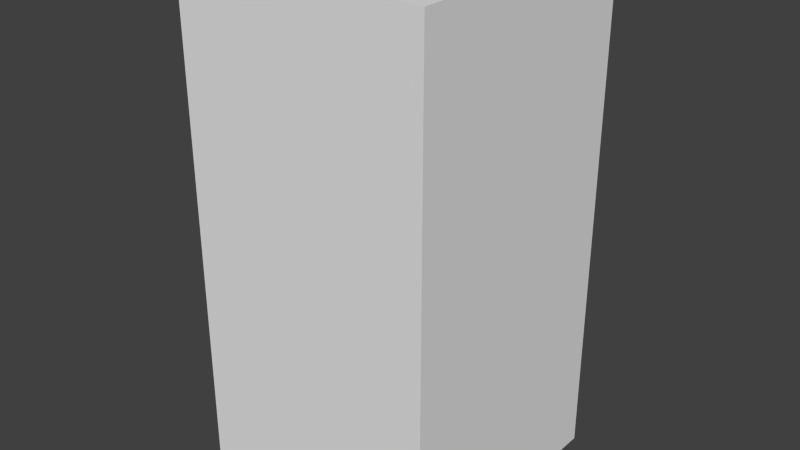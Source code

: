# Source: darkBlueLeafTwo.blend  (saved by Blender 2.68.0; exported with 4.5.12 LTS)
import bpy
from mathutils import Matrix  # noqa: F401  (used for matrix-valued properties, if any)

bpy.ops.wm.read_factory_settings(use_empty=True)
scene = bpy.context.scene
scene.name = 'Scene'

# ---- collections
col_collection_1 = bpy.data.collections.new('Collection 1'); scene.collection.children.link(col_collection_1)

# ---- world
world_world = bpy.data.worlds.new('World'); scene.world = world_world
world_world.color = (0.05088, 0.05088, 0.05088)
world_world.use_sun_shadow = False
world_world.sun_shadow_jitter_overblur = 0.0
world_world.cycles.sampling_method = 'MANUAL'
world_world.cycles.sample_map_resolution = 256

# ---- meshes
me_darkblueleaftwo = bpy.data.meshes.new('darkBlueLeafTwo')
me_darkblueleaftwo.from_pydata([(-0.5, -0.5, -1.0), (-0.5, 0.5, -1.0), (0.5, 0.5, -1.0), (0.5, -0.5, -1.0), (-0.5, -0.5, 1.0), (-0.5, 0.5, 1.0), (0.5, 0.5, 1.0), (0.5, -0.5, 1.0)], [], [(4, 5, 1, 0), (5, 6, 2, 1), (6, 7, 3, 2), (7, 4, 0, 3), (0, 1, 2, 3), (7, 6, 5, 4)])
me_darkblueleaftwo.use_remesh_preserve_volume = False
me_darkblueleaftwo.use_remesh_preserve_attributes = False
me_darkblueleaftwo.use_mirror_vertex_groups = False
me_darkblueleaftwo.update()

# ---- objects
ob_darkblueleaftwo = bpy.data.objects.new('darkBlueLeafTwo', me_darkblueleaftwo)

# ---- transforms, parenting, visibility, modifiers, constraints
ob_darkblueleaftwo.location = (0.0, 0.0, 0.0)
ob_darkblueleaftwo.lineart.crease_threshold = 0.0

# ---- collection membership
col_collection_1.objects.link(ob_darkblueleaftwo)

# ---- scene / render settings (as saved in the file)
scene.frame_start = 1; scene.frame_end = 250; scene.frame_set(1)
scene.render.engine = 'BLENDER_EEVEE_NEXT'
scene.render.image_settings.color_mode = 'RGB'
scene.render.image_settings.compression = 90
scene.render.resolution_percentage = 50
scene.render.dither_intensity = 0.0
scene.cycles.use_denoising = False
scene.cycles.samples = 10
scene.cycles.sampling_pattern = 'TABULATED_SOBOL'
scene.cycles.light_sampling_threshold = 0.0
scene.cycles.use_adaptive_sampling = False
scene.cycles.use_light_tree = False
scene.cycles.blur_glossy = 0.0
scene.cycles.volume_bounces = 1
scene.cycles.pixel_filter_type = 'GAUSSIAN'
scene.cycles.sample_clamp_indirect = 0.0
scene.view_settings.view_transform = 'Standard'
bpy.context.view_layer.update()

# ---- added for rendering (the .blend has no active camera and no usable light): camera, sun
cam_auto = bpy.data.cameras.new('AutoCamera')
cam_auto.lens = 50.0
cam_auto.sensor_width = 36.0
cam_auto.clip_end = 1000.0
ob_auto_camera = bpy.data.objects.new('AutoCamera', cam_auto)
scene.collection.objects.link(ob_auto_camera)
ob_auto_camera.location = (2.26633, -2.71959, 1.81306)
ob_auto_camera.rotation_euler = (1.09748, -7.21219e-08, 0.694738)
scene.camera = ob_auto_camera
light_auto_sun = bpy.data.lights.new('AutoSun', 'SUN')
light_auto_sun.energy = 3.0
light_auto_sun.angle = 0.0523599
ob_auto_sun = bpy.data.objects.new('AutoSun', light_auto_sun)
scene.collection.objects.link(ob_auto_sun)
ob_auto_sun.rotation_euler = (0.872665, 0.174533, 0.523599)
bpy.context.view_layer.update()
